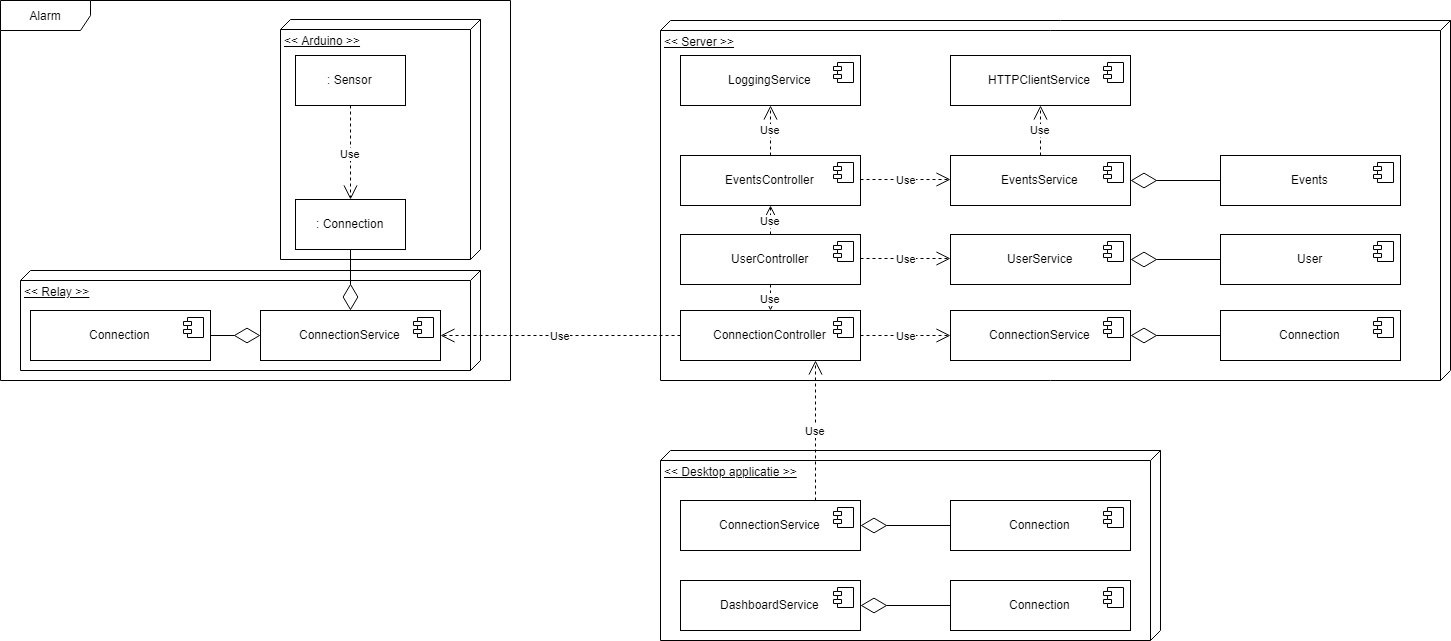

The diagram above was exported from draw.io. Its source (the exported page's mxGraphModel, read from the mxfile embedded in the PNG):
<mxGraphModel dx="2632" dy="2162" grid="1" gridSize="10" guides="1" tooltips="1" connect="1" arrows="1" fold="1" page="1" pageScale="1" pageWidth="1100" pageHeight="850" background="#ffffff" math="0" shadow="0">
  <root>
    <mxCell id="0" />
    <mxCell id="1" parent="0" />
    <mxCell id="2Iwwyx5G14WnVbvvkcIE-1" value="Alarm" style="shape=umlFrame;whiteSpace=wrap;html=1;width=90;height=30;" vertex="1" parent="1">
      <mxGeometry x="-100" y="140" width="510" height="380" as="geometry" />
    </mxCell>
    <mxCell id="2Iwwyx5G14WnVbvvkcIE-8" value="&amp;lt;&amp;lt; Arduino &amp;gt;&amp;gt;" style="verticalAlign=top;align=left;spacingTop=8;spacingLeft=2;spacingRight=12;shape=cube;size=10;direction=south;fontStyle=4;html=1;" vertex="1" parent="1">
      <mxGeometry x="180" y="159" width="200" height="240" as="geometry" />
    </mxCell>
    <mxCell id="2Iwwyx5G14WnVbvvkcIE-12" value="&amp;lt;&amp;lt; Relay &amp;gt;&amp;gt;" style="verticalAlign=top;align=left;spacingTop=8;spacingLeft=2;spacingRight=12;shape=cube;size=10;direction=south;fontStyle=4;html=1;" vertex="1" parent="1">
      <mxGeometry x="-80" y="410" width="460" height="100" as="geometry" />
    </mxCell>
    <mxCell id="2Iwwyx5G14WnVbvvkcIE-21" value="&amp;lt;&amp;lt; Server &amp;gt;&amp;gt;" style="verticalAlign=top;align=left;spacingTop=8;spacingLeft=2;spacingRight=12;shape=cube;size=10;direction=south;fontStyle=4;html=1;" vertex="1" parent="1">
      <mxGeometry x="560" y="160" width="790" height="360" as="geometry" />
    </mxCell>
    <mxCell id="2Iwwyx5G14WnVbvvkcIE-31" value="ConnectionController" style="html=1;" vertex="1" parent="1">
      <mxGeometry x="580" y="450" width="180" height="50" as="geometry" />
    </mxCell>
    <mxCell id="2Iwwyx5G14WnVbvvkcIE-32" value="" style="shape=component;jettyWidth=8;jettyHeight=4;" vertex="1" parent="2Iwwyx5G14WnVbvvkcIE-31">
      <mxGeometry x="1" width="20" height="20" relative="1" as="geometry">
        <mxPoint x="-27" y="7" as="offset" />
      </mxGeometry>
    </mxCell>
    <mxCell id="2Iwwyx5G14WnVbvvkcIE-33" value="ConnectionService" style="html=1;" vertex="1" parent="1">
      <mxGeometry x="850" y="450" width="180" height="50" as="geometry" />
    </mxCell>
    <mxCell id="2Iwwyx5G14WnVbvvkcIE-34" value="" style="shape=component;jettyWidth=8;jettyHeight=4;" vertex="1" parent="2Iwwyx5G14WnVbvvkcIE-33">
      <mxGeometry x="1" width="20" height="20" relative="1" as="geometry">
        <mxPoint x="-27" y="7" as="offset" />
      </mxGeometry>
    </mxCell>
    <mxCell id="2Iwwyx5G14WnVbvvkcIE-35" value="Use" style="endArrow=open;endSize=12;dashed=1;html=1;exitX=1;exitY=0.5;exitDx=0;exitDy=0;entryX=0;entryY=0.5;entryDx=0;entryDy=0;" edge="1" parent="1" source="2Iwwyx5G14WnVbvvkcIE-31" target="2Iwwyx5G14WnVbvvkcIE-33">
      <mxGeometry width="160" relative="1" as="geometry">
        <mxPoint x="760" y="580" as="sourcePoint" />
        <mxPoint x="920" y="580" as="targetPoint" />
      </mxGeometry>
    </mxCell>
    <mxCell id="2Iwwyx5G14WnVbvvkcIE-41" value="Connection" style="html=1;" vertex="1" parent="1">
      <mxGeometry x="1120" y="450" width="180" height="50" as="geometry" />
    </mxCell>
    <mxCell id="2Iwwyx5G14WnVbvvkcIE-42" value="" style="shape=component;jettyWidth=8;jettyHeight=4;" vertex="1" parent="2Iwwyx5G14WnVbvvkcIE-41">
      <mxGeometry x="1" width="20" height="20" relative="1" as="geometry">
        <mxPoint x="-27" y="7" as="offset" />
      </mxGeometry>
    </mxCell>
    <mxCell id="2Iwwyx5G14WnVbvvkcIE-45" value="" style="endArrow=diamondThin;endFill=0;endSize=24;html=1;exitX=0;exitY=0.5;exitDx=0;exitDy=0;entryX=1;entryY=0.5;entryDx=0;entryDy=0;" edge="1" parent="1" source="2Iwwyx5G14WnVbvvkcIE-41" target="2Iwwyx5G14WnVbvvkcIE-33">
      <mxGeometry width="160" relative="1" as="geometry">
        <mxPoint x="930" y="580" as="sourcePoint" />
        <mxPoint x="1090" y="580" as="targetPoint" />
      </mxGeometry>
    </mxCell>
    <mxCell id="2Iwwyx5G14WnVbvvkcIE-48" value="UserController" style="html=1;" vertex="1" parent="1">
      <mxGeometry x="580" y="374" width="180" height="50" as="geometry" />
    </mxCell>
    <mxCell id="2Iwwyx5G14WnVbvvkcIE-49" value="" style="shape=component;jettyWidth=8;jettyHeight=4;" vertex="1" parent="2Iwwyx5G14WnVbvvkcIE-48">
      <mxGeometry x="1" width="20" height="20" relative="1" as="geometry">
        <mxPoint x="-27" y="7" as="offset" />
      </mxGeometry>
    </mxCell>
    <mxCell id="2Iwwyx5G14WnVbvvkcIE-50" value="UserService" style="html=1;" vertex="1" parent="1">
      <mxGeometry x="850" y="374" width="180" height="50" as="geometry" />
    </mxCell>
    <mxCell id="2Iwwyx5G14WnVbvvkcIE-51" value="" style="shape=component;jettyWidth=8;jettyHeight=4;" vertex="1" parent="2Iwwyx5G14WnVbvvkcIE-50">
      <mxGeometry x="1" width="20" height="20" relative="1" as="geometry">
        <mxPoint x="-27" y="7" as="offset" />
      </mxGeometry>
    </mxCell>
    <mxCell id="2Iwwyx5G14WnVbvvkcIE-52" value="User" style="html=1;" vertex="1" parent="1">
      <mxGeometry x="1120" y="374" width="180" height="50" as="geometry" />
    </mxCell>
    <mxCell id="2Iwwyx5G14WnVbvvkcIE-53" value="" style="shape=component;jettyWidth=8;jettyHeight=4;" vertex="1" parent="2Iwwyx5G14WnVbvvkcIE-52">
      <mxGeometry x="1" width="20" height="20" relative="1" as="geometry">
        <mxPoint x="-27" y="7" as="offset" />
      </mxGeometry>
    </mxCell>
    <mxCell id="2Iwwyx5G14WnVbvvkcIE-54" value="Use" style="endArrow=open;endSize=12;dashed=1;html=1;exitX=1;exitY=0.5;exitDx=0;exitDy=0;entryX=0;entryY=0.5;entryDx=0;entryDy=0;" edge="1" parent="1">
      <mxGeometry width="160" relative="1" as="geometry">
        <mxPoint x="760" y="398" as="sourcePoint" />
        <mxPoint x="850" y="398" as="targetPoint" />
      </mxGeometry>
    </mxCell>
    <mxCell id="2Iwwyx5G14WnVbvvkcIE-55" value="" style="endArrow=diamondThin;endFill=0;endSize=24;html=1;exitX=0;exitY=0.5;exitDx=0;exitDy=0;entryX=1;entryY=0.5;entryDx=0;entryDy=0;" edge="1" parent="1">
      <mxGeometry width="160" relative="1" as="geometry">
        <mxPoint x="1120" y="399" as="sourcePoint" />
        <mxPoint x="1030" y="399" as="targetPoint" />
      </mxGeometry>
    </mxCell>
    <mxCell id="2Iwwyx5G14WnVbvvkcIE-62" value="EventsController" style="html=1;" vertex="1" parent="1">
      <mxGeometry x="580" y="295" width="180" height="50" as="geometry" />
    </mxCell>
    <mxCell id="2Iwwyx5G14WnVbvvkcIE-63" value="" style="shape=component;jettyWidth=8;jettyHeight=4;" vertex="1" parent="2Iwwyx5G14WnVbvvkcIE-62">
      <mxGeometry x="1" width="20" height="20" relative="1" as="geometry">
        <mxPoint x="-27" y="7" as="offset" />
      </mxGeometry>
    </mxCell>
    <mxCell id="2Iwwyx5G14WnVbvvkcIE-64" value="EventsService" style="html=1;" vertex="1" parent="1">
      <mxGeometry x="850" y="295" width="180" height="50" as="geometry" />
    </mxCell>
    <mxCell id="2Iwwyx5G14WnVbvvkcIE-65" value="" style="shape=component;jettyWidth=8;jettyHeight=4;" vertex="1" parent="2Iwwyx5G14WnVbvvkcIE-64">
      <mxGeometry x="1" width="20" height="20" relative="1" as="geometry">
        <mxPoint x="-27" y="7" as="offset" />
      </mxGeometry>
    </mxCell>
    <mxCell id="2Iwwyx5G14WnVbvvkcIE-66" value="Events" style="html=1;" vertex="1" parent="1">
      <mxGeometry x="1120" y="295" width="180" height="50" as="geometry" />
    </mxCell>
    <mxCell id="2Iwwyx5G14WnVbvvkcIE-67" value="" style="shape=component;jettyWidth=8;jettyHeight=4;" vertex="1" parent="2Iwwyx5G14WnVbvvkcIE-66">
      <mxGeometry x="1" width="20" height="20" relative="1" as="geometry">
        <mxPoint x="-27" y="7" as="offset" />
      </mxGeometry>
    </mxCell>
    <mxCell id="2Iwwyx5G14WnVbvvkcIE-68" value="Use" style="endArrow=open;endSize=12;dashed=1;html=1;exitX=1;exitY=0.5;exitDx=0;exitDy=0;entryX=0;entryY=0.5;entryDx=0;entryDy=0;" edge="1" parent="1">
      <mxGeometry width="160" relative="1" as="geometry">
        <mxPoint x="760" y="319" as="sourcePoint" />
        <mxPoint x="850" y="319" as="targetPoint" />
      </mxGeometry>
    </mxCell>
    <mxCell id="2Iwwyx5G14WnVbvvkcIE-69" value="" style="endArrow=diamondThin;endFill=0;endSize=24;html=1;exitX=0;exitY=0.5;exitDx=0;exitDy=0;entryX=1;entryY=0.5;entryDx=0;entryDy=0;" edge="1" parent="1">
      <mxGeometry width="160" relative="1" as="geometry">
        <mxPoint x="1120" y="320" as="sourcePoint" />
        <mxPoint x="1030" y="320" as="targetPoint" />
      </mxGeometry>
    </mxCell>
    <mxCell id="2Iwwyx5G14WnVbvvkcIE-76" value="HTTPClientService" style="html=1;" vertex="1" parent="1">
      <mxGeometry x="850" y="195" width="180" height="50" as="geometry" />
    </mxCell>
    <mxCell id="2Iwwyx5G14WnVbvvkcIE-77" value="" style="shape=component;jettyWidth=8;jettyHeight=4;" vertex="1" parent="2Iwwyx5G14WnVbvvkcIE-76">
      <mxGeometry x="1" width="20" height="20" relative="1" as="geometry">
        <mxPoint x="-27" y="7" as="offset" />
      </mxGeometry>
    </mxCell>
    <mxCell id="2Iwwyx5G14WnVbvvkcIE-78" value="Use" style="endArrow=open;endSize=12;dashed=1;html=1;exitX=0.5;exitY=0;exitDx=0;exitDy=0;entryX=0.5;entryY=1;entryDx=0;entryDy=0;" edge="1" parent="1" source="2Iwwyx5G14WnVbvvkcIE-64" target="2Iwwyx5G14WnVbvvkcIE-76">
      <mxGeometry width="160" relative="1" as="geometry">
        <mxPoint x="840" y="600" as="sourcePoint" />
        <mxPoint x="1000" y="600" as="targetPoint" />
      </mxGeometry>
    </mxCell>
    <mxCell id="2Iwwyx5G14WnVbvvkcIE-81" value="LoggingService" style="html=1;" vertex="1" parent="1">
      <mxGeometry x="580" y="195" width="180" height="50" as="geometry" />
    </mxCell>
    <mxCell id="2Iwwyx5G14WnVbvvkcIE-82" value="" style="shape=component;jettyWidth=8;jettyHeight=4;" vertex="1" parent="2Iwwyx5G14WnVbvvkcIE-81">
      <mxGeometry x="1" width="20" height="20" relative="1" as="geometry">
        <mxPoint x="-27" y="7" as="offset" />
      </mxGeometry>
    </mxCell>
    <mxCell id="2Iwwyx5G14WnVbvvkcIE-83" value="Use" style="endArrow=open;endSize=12;dashed=1;html=1;exitX=0.5;exitY=0;exitDx=0;exitDy=0;entryX=0.5;entryY=1;entryDx=0;entryDy=0;" edge="1" parent="1" source="2Iwwyx5G14WnVbvvkcIE-62" target="2Iwwyx5G14WnVbvvkcIE-81">
      <mxGeometry width="160" relative="1" as="geometry">
        <mxPoint x="800" y="690" as="sourcePoint" />
        <mxPoint x="960" y="690" as="targetPoint" />
      </mxGeometry>
    </mxCell>
    <mxCell id="2Iwwyx5G14WnVbvvkcIE-85" value="Use" style="endArrow=open;endSize=12;dashed=1;html=1;exitX=0;exitY=0.5;exitDx=0;exitDy=0;entryX=1;entryY=0.5;entryDx=0;entryDy=0;" edge="1" parent="1" source="2Iwwyx5G14WnVbvvkcIE-31" target="2Iwwyx5G14WnVbvvkcIE-88">
      <mxGeometry width="160" relative="1" as="geometry">
        <mxPoint x="420" y="600" as="sourcePoint" />
        <mxPoint x="350" y="475" as="targetPoint" />
      </mxGeometry>
    </mxCell>
    <mxCell id="2Iwwyx5G14WnVbvvkcIE-88" value="ConnectionService" style="html=1;" vertex="1" parent="1">
      <mxGeometry x="160" y="450" width="180" height="50" as="geometry" />
    </mxCell>
    <mxCell id="2Iwwyx5G14WnVbvvkcIE-89" value="" style="shape=component;jettyWidth=8;jettyHeight=4;" vertex="1" parent="2Iwwyx5G14WnVbvvkcIE-88">
      <mxGeometry x="1" width="20" height="20" relative="1" as="geometry">
        <mxPoint x="-27" y="7" as="offset" />
      </mxGeometry>
    </mxCell>
    <mxCell id="2Iwwyx5G14WnVbvvkcIE-92" value="Connection" style="html=1;" vertex="1" parent="1">
      <mxGeometry x="-70" y="450" width="180" height="50" as="geometry" />
    </mxCell>
    <mxCell id="2Iwwyx5G14WnVbvvkcIE-93" value="" style="shape=component;jettyWidth=8;jettyHeight=4;" vertex="1" parent="2Iwwyx5G14WnVbvvkcIE-92">
      <mxGeometry x="1" width="20" height="20" relative="1" as="geometry">
        <mxPoint x="-27" y="7" as="offset" />
      </mxGeometry>
    </mxCell>
    <mxCell id="2Iwwyx5G14WnVbvvkcIE-96" value="" style="endArrow=diamondThin;endFill=0;endSize=24;html=1;entryX=0;entryY=0.5;entryDx=0;entryDy=0;exitX=1;exitY=0.5;exitDx=0;exitDy=0;" edge="1" parent="1" source="2Iwwyx5G14WnVbvvkcIE-92" target="2Iwwyx5G14WnVbvvkcIE-88">
      <mxGeometry width="160" relative="1" as="geometry">
        <mxPoint x="150" y="670" as="sourcePoint" />
        <mxPoint x="340" y="620" as="targetPoint" />
      </mxGeometry>
    </mxCell>
    <mxCell id="2Iwwyx5G14WnVbvvkcIE-99" value=": Connection" style="html=1;" vertex="1" parent="1">
      <mxGeometry x="195" y="339" width="110" height="50" as="geometry" />
    </mxCell>
    <mxCell id="2Iwwyx5G14WnVbvvkcIE-100" value=": Sensor" style="html=1;" vertex="1" parent="1">
      <mxGeometry x="195" y="195" width="110" height="50" as="geometry" />
    </mxCell>
    <mxCell id="2Iwwyx5G14WnVbvvkcIE-102" value="Use" style="endArrow=open;endSize=12;dashed=1;html=1;exitX=0.5;exitY=1;exitDx=0;exitDy=0;entryX=0.5;entryY=0;entryDx=0;entryDy=0;" edge="1" parent="1" source="2Iwwyx5G14WnVbvvkcIE-100" target="2Iwwyx5G14WnVbvvkcIE-99">
      <mxGeometry width="160" relative="1" as="geometry">
        <mxPoint x="205" y="635" as="sourcePoint" />
        <mxPoint x="365" y="635" as="targetPoint" />
      </mxGeometry>
    </mxCell>
    <mxCell id="2Iwwyx5G14WnVbvvkcIE-105" value="&amp;lt;&amp;lt; Desktop applicatie &amp;gt;&amp;gt;" style="verticalAlign=top;align=left;spacingTop=8;spacingLeft=2;spacingRight=12;shape=cube;size=10;direction=south;fontStyle=4;html=1;" vertex="1" parent="1">
      <mxGeometry x="560" y="590" width="500" height="190" as="geometry" />
    </mxCell>
    <mxCell id="2Iwwyx5G14WnVbvvkcIE-110" value="ConnectionService" style="html=1;" vertex="1" parent="1">
      <mxGeometry x="580" y="640" width="180" height="50" as="geometry" />
    </mxCell>
    <mxCell id="2Iwwyx5G14WnVbvvkcIE-111" value="" style="shape=component;jettyWidth=8;jettyHeight=4;" vertex="1" parent="2Iwwyx5G14WnVbvvkcIE-110">
      <mxGeometry x="1" width="20" height="20" relative="1" as="geometry">
        <mxPoint x="-27" y="7" as="offset" />
      </mxGeometry>
    </mxCell>
    <mxCell id="2Iwwyx5G14WnVbvvkcIE-112" value="Connection" style="html=1;" vertex="1" parent="1">
      <mxGeometry x="850" y="640" width="180" height="50" as="geometry" />
    </mxCell>
    <mxCell id="2Iwwyx5G14WnVbvvkcIE-113" value="" style="shape=component;jettyWidth=8;jettyHeight=4;" vertex="1" parent="2Iwwyx5G14WnVbvvkcIE-112">
      <mxGeometry x="1" width="20" height="20" relative="1" as="geometry">
        <mxPoint x="-27" y="7" as="offset" />
      </mxGeometry>
    </mxCell>
    <mxCell id="2Iwwyx5G14WnVbvvkcIE-114" value="" style="endArrow=diamondThin;endFill=0;endSize=24;html=1;entryX=1;entryY=0.5;entryDx=0;entryDy=0;exitX=0;exitY=0.5;exitDx=0;exitDy=0;" edge="1" parent="1" source="2Iwwyx5G14WnVbvvkcIE-112" target="2Iwwyx5G14WnVbvvkcIE-110">
      <mxGeometry width="160" relative="1" as="geometry">
        <mxPoint x="730" y="800" as="sourcePoint" />
        <mxPoint x="890" y="800" as="targetPoint" />
      </mxGeometry>
    </mxCell>
    <mxCell id="2Iwwyx5G14WnVbvvkcIE-115" value="Use" style="endArrow=open;endSize=12;dashed=1;html=1;exitX=0.75;exitY=0;exitDx=0;exitDy=0;entryX=0.75;entryY=1;entryDx=0;entryDy=0;" edge="1" parent="1" source="2Iwwyx5G14WnVbvvkcIE-110" target="2Iwwyx5G14WnVbvvkcIE-31">
      <mxGeometry width="160" relative="1" as="geometry">
        <mxPoint x="320" y="690" as="sourcePoint" />
        <mxPoint x="480" y="690" as="targetPoint" />
      </mxGeometry>
    </mxCell>
    <mxCell id="2Iwwyx5G14WnVbvvkcIE-116" value="DashboardService" style="html=1;" vertex="1" parent="1">
      <mxGeometry x="580" y="720" width="180" height="50" as="geometry" />
    </mxCell>
    <mxCell id="2Iwwyx5G14WnVbvvkcIE-117" value="" style="shape=component;jettyWidth=8;jettyHeight=4;" vertex="1" parent="2Iwwyx5G14WnVbvvkcIE-116">
      <mxGeometry x="1" width="20" height="20" relative="1" as="geometry">
        <mxPoint x="-27" y="7" as="offset" />
      </mxGeometry>
    </mxCell>
    <mxCell id="2Iwwyx5G14WnVbvvkcIE-118" value="Connection" style="html=1;" vertex="1" parent="1">
      <mxGeometry x="850" y="720" width="180" height="50" as="geometry" />
    </mxCell>
    <mxCell id="2Iwwyx5G14WnVbvvkcIE-119" value="" style="shape=component;jettyWidth=8;jettyHeight=4;" vertex="1" parent="2Iwwyx5G14WnVbvvkcIE-118">
      <mxGeometry x="1" width="20" height="20" relative="1" as="geometry">
        <mxPoint x="-27" y="7" as="offset" />
      </mxGeometry>
    </mxCell>
    <mxCell id="2Iwwyx5G14WnVbvvkcIE-120" value="" style="endArrow=diamondThin;endFill=0;endSize=24;html=1;entryX=1;entryY=0.5;entryDx=0;entryDy=0;exitX=0;exitY=0.5;exitDx=0;exitDy=0;" edge="1" parent="1" source="2Iwwyx5G14WnVbvvkcIE-118" target="2Iwwyx5G14WnVbvvkcIE-116">
      <mxGeometry width="160" relative="1" as="geometry">
        <mxPoint x="760" y="860" as="sourcePoint" />
        <mxPoint x="920" y="860" as="targetPoint" />
      </mxGeometry>
    </mxCell>
    <mxCell id="2Iwwyx5G14WnVbvvkcIE-121" value="Use" style="endArrow=open;endSize=12;dashed=1;html=1;exitX=0.5;exitY=1;exitDx=0;exitDy=0;entryX=0.5;entryY=0;entryDx=0;entryDy=0;" edge="1" parent="1" source="2Iwwyx5G14WnVbvvkcIE-48" target="2Iwwyx5G14WnVbvvkcIE-31">
      <mxGeometry width="160" relative="1" as="geometry">
        <mxPoint x="460" y="590" as="sourcePoint" />
        <mxPoint x="490" y="420" as="targetPoint" />
      </mxGeometry>
    </mxCell>
    <mxCell id="2Iwwyx5G14WnVbvvkcIE-122" value="Use" style="endArrow=open;endSize=12;dashed=1;html=1;entryX=0.5;entryY=1;entryDx=0;entryDy=0;exitX=0.5;exitY=0;exitDx=0;exitDy=0;" edge="1" parent="1" source="2Iwwyx5G14WnVbvvkcIE-48" target="2Iwwyx5G14WnVbvvkcIE-62">
      <mxGeometry width="160" relative="1" as="geometry">
        <mxPoint x="490" y="320" as="sourcePoint" />
        <mxPoint x="660" y="350" as="targetPoint" />
      </mxGeometry>
    </mxCell>
    <mxCell id="2Iwwyx5G14WnVbvvkcIE-124" value="" style="endArrow=diamondThin;endFill=0;endSize=24;html=1;entryX=0.5;entryY=0;entryDx=0;entryDy=0;exitX=0.5;exitY=1;exitDx=0;exitDy=0;" edge="1" parent="1" source="2Iwwyx5G14WnVbvvkcIE-99" target="2Iwwyx5G14WnVbvvkcIE-88">
      <mxGeometry width="160" relative="1" as="geometry">
        <mxPoint x="240" y="620" as="sourcePoint" />
        <mxPoint x="400" y="620" as="targetPoint" />
      </mxGeometry>
    </mxCell>
  </root>
</mxGraphModel>